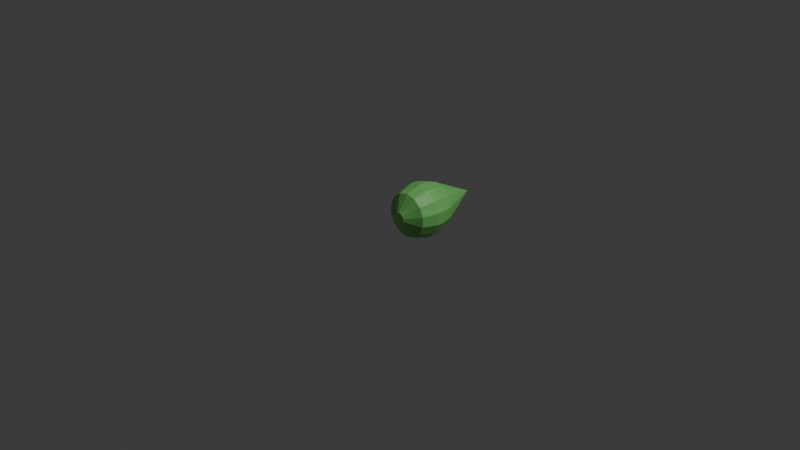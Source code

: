 # Source: bullet.blend  (saved by Blender 4.4.32; exported with 4.5.12 LTS)
import bpy
from mathutils import Matrix  # noqa: F401  (used for matrix-valued properties, if any)

bpy.ops.wm.read_factory_settings(use_empty=True)
scene = bpy.context.scene
scene.name = 'Scene'

# ---- collections
col_collection = bpy.data.collections.new('Collection'); scene.collection.children.link(col_collection)

# ---- images (referenced by path relative to the original .blend; pixels are not part of the script)
import os
ASSET_DIR = os.environ.get("B2B_ASSET_DIR", "")  # directory of the original .blend (textures are referenced by path, not embedded)
HERE = os.path.dirname(os.path.abspath(__file__))  # packed textures are extracted next to this script under _unpacked/

def load_image(name, relpath, width, height, colorspace="sRGB"):
    """Load a texture the original file referenced (path relative to the .blend, or extracted next to this script)."""
    p = next((c for c in (os.path.join(HERE, relpath), os.path.join(ASSET_DIR, relpath)) if relpath and os.path.exists(c)), "")
    if p:
        img = bpy.data.images.load(p, check_existing=True)
        img.name = name
    else:  # same state as the original file: an image datablock whose file is absent (Cycles renders it pink)
        img = bpy.data.images.new(name, width, height)
        img.source = "FILE"
        img.filepath = "//" + (relpath or name)
    img.colorspace_settings.name = colorspace
    return img
img_material_base_color = load_image('Material Base Color', '_unpacked/Material_Base_Color.d4a8ab8c.png', 1024, 1024, 'sRGB')

# ---- materials (node trees are filled in below, after node groups)
mat_material = bpy.data.materials.new('Material')
mat_material.alpha_threshold = 0.0
mat_material.roughness = 0.5
mat_material.line_color = (0.0, 0.0, 0.0, 1.0)

# ---- material node trees
mat_material.use_nodes = True; mat_material.node_tree.nodes.clear()
_N = mat_material.node_tree.nodes; _L = mat_material.node_tree.links
n0 = _N.new('ShaderNodeOutputMaterial'); n0.name = 'Material Output'; n0.location = (300, 300)
n1 = _N.new('ShaderNodeBsdfPrincipled'); n1.name = 'Principled BSDF'; n1.location = (10, 300)
n1.inputs[3].default_value = 1.45
n2 = _N.new('ShaderNodeTexImage'); n2.name = 'Image Texture'; n2.location = (-280, 280)
n2.image = img_material_base_color
_L.new(n1.outputs[0], n0.inputs[0])
_L.new(n2.outputs[0], n1.inputs[0])
n0.is_active_output = True

# ---- world
world_world = bpy.data.worlds.new('World'); scene.world = world_world
world_world.use_nodes = True; world_world.node_tree.nodes.clear()
_N = world_world.node_tree.nodes; _L = world_world.node_tree.links
n0 = _N.new('ShaderNodeOutputWorld'); n0.name = 'World Output'; n0.location = (300, 300)
n1 = _N.new('ShaderNodeBackground'); n1.name = 'Background'; n1.location = (10, 300)
n1.inputs[0].default_value = (0.05088, 0.05088, 0.05088, 1.0)
_L.new(n1.outputs[0], n0.inputs[0])
n0.is_active_output = True
world_world.color = (0.05088, 0.05088, 0.05088)
world_world.sun_shadow_jitter_overblur = 0.0

# ---- cameras
cam_camera = bpy.data.cameras.new('Camera')
cam_camera.clip_end = 100.0
cam_camera.ortho_scale = 7.314

# ---- lights
light_light = bpy.data.lights.new('Light', 'POINT')
light_light.energy = 1000.0
light_light.shadow_soft_size = 0.1

# ---- meshes
me_cube = bpy.data.meshes.new('Cube')
me_cube.from_pydata([(5.653e-10, 0.0, 0.06295), (-0.02732, 0.0, 0.05672), (-0.04922, 0.0, 0.03925), (-0.06138, 0.0, 0.01401), (-0.06138, 0.0, -0.01401), (-0.04922, 0.0, -0.03925), (-0.02732, 0.0, -0.05672), (5.653e-10, 0.0, -0.06295), (0.02732, 0.0, -0.05672), (0.04922, 0.0, -0.03925), (0.06138, 0.0, -0.01401), (0.06138, 0.0, 0.01401), (0.04922, 0.0, 0.03925), (0.02732, 0.0, 0.05672), (-1.277e-08, 1.0, 3.725e-08), (-0.2352, 0.1073, -0.05367), (-0.2844, 0.2775, -0.06491), (-0.2844, 0.3664, -0.06491), (-0.2844, 0.3664, 0.06491), (-0.2844, 0.2775, 0.06491), (-0.2352, 0.1073, 0.05367), (0.1886, 0.1073, 0.1504), (0.2281, 0.2775, 0.1819), (0.2281, 0.3664, 0.1819), (0.2844, 0.3664, 0.06491), (0.2844, 0.2775, 0.06491), (0.2352, 0.1073, 0.05367), (-0.1886, 0.1073, -0.1504), (-0.2281, 0.2775, -0.1819), (-0.2281, 0.3664, -0.1819), (0.1047, 0.1073, 0.2173), (0.1266, 0.2775, 0.2628), (0.1266, 0.3664, 0.2628), (-0.1047, 0.1073, -0.2173), (-0.1266, 0.2775, -0.2628), (-0.1266, 0.3664, -0.2628), (-3.252e-09, 0.1073, 0.2412), (-4.726e-09, 0.2775, 0.2917), (-9.693e-09, 0.3664, 0.2917), (-1.367e-09, 0.1073, -0.2412), (-1.858e-09, 0.2775, -0.2917), (-6.825e-09, 0.3664, -0.2917), (0.1047, 0.1073, -0.2173), (0.1266, 0.2775, -0.2628), (0.1266, 0.3664, -0.2628), (-0.1047, 0.1073, 0.2173), (-0.1266, 0.2775, 0.2628), (-0.1266, 0.3664, 0.2628), (0.1886, 0.1073, -0.1504), (0.2281, 0.2775, -0.1819), (0.2281, 0.3664, -0.1819), (-0.1886, 0.1073, 0.1504), (-0.2281, 0.2775, 0.1819), (-0.2281, 0.3664, 0.1819), (0.2352, 0.1073, -0.05367), (0.2844, 0.2775, -0.06491), (0.2844, 0.3664, -0.06491), (-0.2437, 0.511, -0.05563), (-0.2437, 0.511, 0.05563), (0.1955, 0.511, 0.1559), (0.2437, 0.511, 0.05563), (-0.1955, 0.511, -0.1559), (0.1085, 0.511, 0.2252), (-0.1085, 0.511, -0.2252), (-8.699e-09, 0.511, 0.25), (-6.522e-09, 0.511, -0.25), (0.1085, 0.511, -0.2252), (-0.1085, 0.511, 0.2252), (0.1955, 0.511, -0.1559), (-0.1955, 0.511, 0.1559), (0.2437, 0.511, -0.05563)], [], [(1, 2, 3, 4, 5, 6, 7, 8, 9, 10, 11, 12, 13, 0), (58, 14, 57), (60, 14, 59), (57, 14, 61), (59, 14, 62), (61, 14, 63), (62, 14, 64), (63, 14, 65), (65, 14, 66), (64, 14, 67), (66, 14, 68), (67, 14, 69), (68, 14, 70), (69, 14, 58), (10, 54, 26, 11), (54, 55, 25, 26), (55, 56, 24, 25), (2, 51, 20, 3), (51, 52, 19, 20), (52, 53, 18, 19), (9, 48, 54, 10), (48, 49, 55, 54), (49, 50, 56, 55), (1, 45, 51, 2), (45, 46, 52, 51), (46, 47, 53, 52), (8, 42, 48, 9), (42, 43, 49, 48), (43, 44, 50, 49), (0, 36, 45, 1), (36, 37, 46, 45), (37, 38, 47, 46), (7, 39, 42, 8), (39, 40, 43, 42), (40, 41, 44, 43), (6, 33, 39, 7), (33, 34, 40, 39), (34, 35, 41, 40), (13, 30, 36, 0), (30, 31, 37, 36), (31, 32, 38, 37), (5, 27, 33, 6), (27, 28, 34, 33), (28, 29, 35, 34), (12, 21, 30, 13), (21, 22, 31, 30), (22, 23, 32, 31), (4, 15, 27, 5), (15, 16, 28, 27), (16, 17, 29, 28), (11, 26, 21, 12), (26, 25, 22, 21), (25, 24, 23, 22), (3, 20, 15, 4), (20, 19, 16, 15), (19, 18, 17, 16), (18, 58, 57, 17), (24, 60, 59, 23), (17, 57, 61, 29), (23, 59, 62, 32), (29, 61, 63, 35), (32, 62, 64, 38), (35, 63, 65, 41), (41, 65, 66, 44), (38, 64, 67, 47), (44, 66, 68, 50), (47, 67, 69, 53), (50, 68, 70, 56), (53, 69, 58, 18), (56, 70, 60, 24), (70, 14, 60)])
_uv = me_cube.uv_layers.new(name='UVMap')
_uv.uv.foreach_set('vector', [0.1826, 0.6019, 0.1608, 0.5845, 0.1336, 0.5783, 0.1064, 0.5845, 0.08463, 0.6019, 0.07253, 0.627, 0.07253, 0.6549, 0.08463, 0.68, 0.1064, 0.6974, 0.1336, 0.7036, 0.1608, 0.6974, 0.1826, 0.68, 0.1947, 0.6549, 0.1947, 0.627, 0.7763, 0.2809, 0.6888, 0.00168, 0.72, 0.2821, 0.3484, 0.229, 0.4359, 0.5082, 0.4047, 0.2278, 0.72, 0.2821, 0.6888, 0.00168, 0.6576, 0.2821, 0.4047, 0.2278, 0.4359, 0.5082, 0.4671, 0.2278, 0.6576, 0.2821, 0.6888, 0.00168, 0.6013, 0.2809, 0.4671, 0.2278, 0.4359, 0.5082, 0.5234, 0.229, 0.2851, 0.308, 0.2777, 0.00168, 0.243, 0.3076, 0.243, 0.3076, 0.2777, 0.00168, 0.1877, 0.2938, 0.8088, 0.223, 0.8963, 0.5182, 0.865, 0.2142, 0.1877, 0.2938, 0.2777, 0.00168, 0.1303, 0.2694, 0.865, 0.2142, 0.8963, 0.5182, 0.9275, 0.2142, 0.1303, 0.2694, 0.2777, 0.00168, 0.08194, 0.2392, 0.9275, 0.2142, 0.8963, 0.5182, 0.9837, 0.223, 0.1336, 0.7036, 0.1336, 0.7763, 0.1924, 0.7629, 0.1608, 0.6974, 0.314, 0.005095, 0.2884, 0.09993, 0.3338, 0.09727, 0.3515, 0.002898, 0.2884, 0.09993, 0.2884, 0.1497, 0.3338, 0.1471, 0.3338, 0.09727, 0.1608, 0.5845, 0.1924, 0.519, 0.1336, 0.5056, 0.1336, 0.5783, 0.9264, 0.00168, 0.9327, 0.08288, 0.9983, 0.09323, 0.9806, 0.01024, 0.9327, 0.08288, 0.9327, 0.13, 0.9983, 0.1403, 0.9983, 0.09323, 0.1064, 0.6974, 0.07491, 0.7629, 0.1336, 0.7763, 0.1336, 0.7036, 0.0483, 0.4654, 0.0742, 0.3882, 0.01782, 0.3531, 0.00168, 0.4364, 0.0742, 0.3882, 0.09259, 0.3448, 0.03621, 0.3097, 0.01782, 0.3531, 0.1826, 0.6019, 0.2394, 0.5566, 0.1924, 0.519, 0.1608, 0.5845, 0.8661, 0.00168, 0.8598, 0.08288, 0.9327, 0.08288, 0.9264, 0.00168, 0.8598, 0.08288, 0.8598, 0.13, 0.9327, 0.13, 0.9327, 0.08288, 0.08463, 0.68, 0.02781, 0.7254, 0.07491, 0.7629, 0.1064, 0.6974, 0.1038, 0.489, 0.1413, 0.4167, 0.0742, 0.3882, 0.0483, 0.4654, 0.1413, 0.4167, 0.1597, 0.3733, 0.09259, 0.3448, 0.0742, 0.3882, 0.1947, 0.627, 0.2656, 0.6108, 0.2394, 0.5566, 0.1826, 0.6019, 0.8119, 0.01024, 0.7942, 0.09323, 0.8598, 0.08288, 0.8661, 0.00168, 0.7942, 0.09323, 0.7942, 0.1403, 0.8598, 0.13, 0.8598, 0.08288, 0.07253, 0.6549, 0.00168, 0.6711, 0.02781, 0.7254, 0.08463, 0.68, 0.1571, 0.5023, 0.2057, 0.4328, 0.1413, 0.4167, 0.1038, 0.489, 0.2057, 0.4328, 0.2241, 0.3894, 0.1597, 0.3733, 0.1413, 0.4167, 0.07253, 0.627, 0.00168, 0.6108, 0.00168, 0.6711, 0.07253, 0.6549, 0.6044, 0.507, 0.5867, 0.4126, 0.5413, 0.41, 0.5668, 0.5048, 0.5867, 0.4126, 0.5867, 0.3628, 0.5413, 0.3602, 0.5413, 0.41, 0.1947, 0.6549, 0.2656, 0.6711, 0.2656, 0.6108, 0.1947, 0.627, 0.466, 0.00168, 0.4723, 0.0958, 0.538, 0.09727, 0.5203, 0.002898, 0.4723, 0.0958, 0.4723, 0.1456, 0.538, 0.1471, 0.538, 0.09727, 0.08463, 0.6019, 0.02781, 0.5566, 0.00168, 0.6108, 0.07253, 0.627, 0.6587, 0.5082, 0.6524, 0.4141, 0.5867, 0.4126, 0.6044, 0.507, 0.6524, 0.4141, 0.6524, 0.3643, 0.5867, 0.3628, 0.5867, 0.4126, 0.1826, 0.68, 0.2394, 0.7254, 0.2656, 0.6711, 0.1947, 0.6549, 0.4058, 0.00168, 0.3995, 0.0958, 0.4723, 0.0958, 0.466, 0.00168, 0.3995, 0.0958, 0.3995, 0.1456, 0.4723, 0.1456, 0.4723, 0.0958, 0.1064, 0.5845, 0.07491, 0.519, 0.02781, 0.5566, 0.08463, 0.6019, 0.7189, 0.5082, 0.7252, 0.4141, 0.6524, 0.4141, 0.6587, 0.5082, 0.7252, 0.4141, 0.7252, 0.3643, 0.6524, 0.3643, 0.6524, 0.4141, 0.1608, 0.6974, 0.1924, 0.7629, 0.2394, 0.7254, 0.1826, 0.68, 0.3515, 0.002898, 0.3338, 0.09727, 0.3995, 0.0958, 0.4058, 0.00168, 0.3338, 0.09727, 0.3338, 0.1471, 0.3995, 0.1456, 0.3995, 0.0958, 0.1336, 0.5783, 0.1336, 0.5056, 0.07491, 0.519, 0.1064, 0.5845, 0.7732, 0.507, 0.7908, 0.4126, 0.7252, 0.4141, 0.7189, 0.5082, 0.7908, 0.4126, 0.7908, 0.3628, 0.7252, 0.3643, 0.7252, 0.4141, 0.7908, 0.3628, 0.7763, 0.2809, 0.72, 0.2821, 0.7252, 0.3643, 0.3338, 0.1471, 0.3484, 0.229, 0.4047, 0.2278, 0.3995, 0.1456, 0.7252, 0.3643, 0.72, 0.2821, 0.6576, 0.2821, 0.6524, 0.3643, 0.3995, 0.1456, 0.4047, 0.2278, 0.4671, 0.2278, 0.4723, 0.1456, 0.6524, 0.3643, 0.6576, 0.2821, 0.6013, 0.2809, 0.5867, 0.3628, 0.4723, 0.1456, 0.4671, 0.2278, 0.5234, 0.229, 0.538, 0.1471, 0.2732, 0.39, 0.2851, 0.308, 0.243, 0.3076, 0.2241, 0.3894, 0.2241, 0.3894, 0.243, 0.3076, 0.1877, 0.2938, 0.1597, 0.3733, 0.7942, 0.1403, 0.8088, 0.223, 0.865, 0.2142, 0.8598, 0.13, 0.1597, 0.3733, 0.1877, 0.2938, 0.1303, 0.2694, 0.09259, 0.3448, 0.8598, 0.13, 0.865, 0.2142, 0.9275, 0.2142, 0.9327, 0.13, 0.09259, 0.3448, 0.1303, 0.2694, 0.08194, 0.2392, 0.03621, 0.3097, 0.9327, 0.13, 0.9275, 0.2142, 0.9837, 0.223, 0.9983, 0.1403, 0.03621, 0.3097, 0.08194, 0.2392, 0.05235, 0.2093, 0.00168, 0.2748, 0.08194, 0.2392, 0.2777, 0.00168, 0.05235, 0.2093])
me_cube.materials.append(mat_material)
me_cube.use_mirror_vertex_groups = False
me_cube.update()

# ---- objects
ob_cube = bpy.data.objects.new('Cube', me_cube)
ob_light = bpy.data.objects.new('Light', light_light)
ob_camera = bpy.data.objects.new('Camera', cam_camera)

# ---- transforms, parenting, visibility, modifiers, constraints
ob_cube.location = (0.0, 0.0, 0.0)
ob_cube.lock_rotations_4d = False
ob_cube.empty_display_type = 'ARROWS'
ob_cube.lineart.crease_threshold = 0.0
ob_light.location = (4.076, 1.005, 5.904)
ob_light.rotation_euler = (0.6503, 0.05522, 1.866)
ob_light.lock_rotations_4d = False
ob_light.empty_display_type = 'ARROWS'
ob_light.color = (0.0, 0.0, 0.0, 0.0)
ob_light.lineart.crease_threshold = 0.0
ob_camera.location = (7.359, -6.926, 4.958)
ob_camera.rotation_euler = (1.109, 0.0, 0.8149)
ob_camera.lock_rotations_4d = False
ob_camera.empty_display_type = 'ARROWS'
ob_camera.color = (0.0, 0.0, 0.0, 0.0)
ob_camera.display_type = 'WIRE'
ob_camera.lineart.crease_threshold = 0.0

# ---- collection membership
col_collection.objects.link(ob_cube)
col_collection.objects.link(ob_light)
col_collection.objects.link(ob_camera)

# ---- scene / render settings (as saved in the file)
scene.camera = ob_camera
scene.frame_start = 1; scene.frame_end = 250; scene.frame_set(1)
scene.render.engine = 'BLENDER_EEVEE_NEXT'
bpy.context.view_layer.update()
